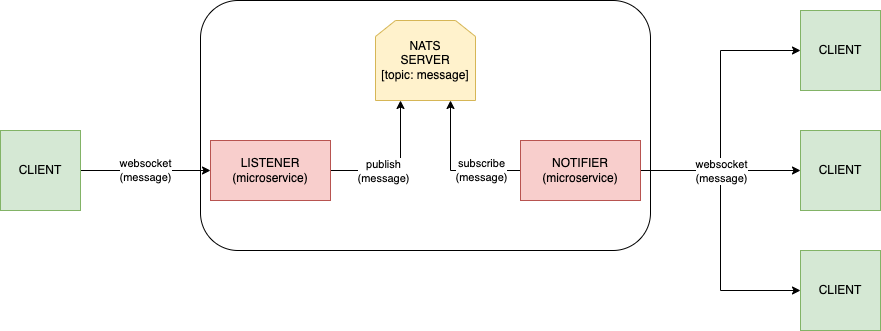

The diagram above was exported from draw.io. Its source (the exported page's mxGraphModel, read from the mxfile embedded in the PNG):
<mxGraphModel dx="1853" dy="693" grid="1" gridSize="10" guides="1" tooltips="1" connect="1" arrows="1" fold="1" page="1" pageScale="1" pageWidth="827" pageHeight="1169" math="0" shadow="0">
  <root>
    <mxCell id="0" />
    <mxCell id="1" parent="0" />
    <mxCell id="xWU1b0jWqAXj00y09U2W-35" value="" style="rounded=1;whiteSpace=wrap;html=1;" parent="1" vertex="1">
      <mxGeometry x="110" y="80" width="450" height="250" as="geometry" />
    </mxCell>
    <mxCell id="xWU1b0jWqAXj00y09U2W-8" style="edgeStyle=orthogonalEdgeStyle;rounded=0;orthogonalLoop=1;jettySize=auto;html=1;entryX=0.25;entryY=1;entryDx=0;entryDy=0;" parent="1" source="xWU1b0jWqAXj00y09U2W-1" target="xWU1b0jWqAXj00y09U2W-4" edge="1">
      <mxGeometry relative="1" as="geometry" />
    </mxCell>
    <mxCell id="xWU1b0jWqAXj00y09U2W-10" value="publish&lt;br&gt;(message)" style="edgeLabel;html=1;align=center;verticalAlign=middle;resizable=0;points=[];" parent="xWU1b0jWqAXj00y09U2W-8" vertex="1" connectable="0">
      <mxGeometry x="-0.264" relative="1" as="geometry">
        <mxPoint as="offset" />
      </mxGeometry>
    </mxCell>
    <mxCell id="xWU1b0jWqAXj00y09U2W-1" value="LISTENER&lt;br&gt;(microservice)" style="rounded=0;whiteSpace=wrap;html=1;fillColor=#f8cecc;strokeColor=#b85450;" parent="1" vertex="1">
      <mxGeometry x="120" y="220" width="120" height="60" as="geometry" />
    </mxCell>
    <mxCell id="dRZ_WLGB-2Ug9zFiU6g--5" style="edgeStyle=orthogonalEdgeStyle;rounded=0;orthogonalLoop=1;jettySize=auto;html=1;entryX=0.75;entryY=1;entryDx=0;entryDy=0;" edge="1" parent="1" source="xWU1b0jWqAXj00y09U2W-3" target="xWU1b0jWqAXj00y09U2W-4">
      <mxGeometry relative="1" as="geometry" />
    </mxCell>
    <mxCell id="dRZ_WLGB-2Ug9zFiU6g--10" value="subscribe&lt;br&gt;(message)" style="edgeLabel;html=1;align=center;verticalAlign=middle;resizable=0;points=[];" vertex="1" connectable="0" parent="dRZ_WLGB-2Ug9zFiU6g--5">
      <mxGeometry x="-0.4286" y="-1" relative="1" as="geometry">
        <mxPoint as="offset" />
      </mxGeometry>
    </mxCell>
    <mxCell id="dRZ_WLGB-2Ug9zFiU6g--11" style="edgeStyle=orthogonalEdgeStyle;rounded=0;orthogonalLoop=1;jettySize=auto;html=1;entryX=0;entryY=0.5;entryDx=0;entryDy=0;" edge="1" parent="1" source="xWU1b0jWqAXj00y09U2W-3" target="xWU1b0jWqAXj00y09U2W-27">
      <mxGeometry relative="1" as="geometry" />
    </mxCell>
    <mxCell id="dRZ_WLGB-2Ug9zFiU6g--12" style="edgeStyle=orthogonalEdgeStyle;rounded=0;orthogonalLoop=1;jettySize=auto;html=1;entryX=0;entryY=0.5;entryDx=0;entryDy=0;" edge="1" parent="1" source="xWU1b0jWqAXj00y09U2W-3" target="xWU1b0jWqAXj00y09U2W-29">
      <mxGeometry relative="1" as="geometry" />
    </mxCell>
    <mxCell id="dRZ_WLGB-2Ug9zFiU6g--13" style="edgeStyle=orthogonalEdgeStyle;rounded=0;orthogonalLoop=1;jettySize=auto;html=1;" edge="1" parent="1" source="xWU1b0jWqAXj00y09U2W-3" target="dRZ_WLGB-2Ug9zFiU6g--8">
      <mxGeometry relative="1" as="geometry" />
    </mxCell>
    <mxCell id="dRZ_WLGB-2Ug9zFiU6g--14" value="websocket&lt;br&gt;(message)" style="edgeLabel;html=1;align=center;verticalAlign=middle;resizable=0;points=[];" vertex="1" connectable="0" parent="dRZ_WLGB-2Ug9zFiU6g--13">
      <mxGeometry x="-0.575" y="1" relative="1" as="geometry">
        <mxPoint x="46" y="1" as="offset" />
      </mxGeometry>
    </mxCell>
    <mxCell id="xWU1b0jWqAXj00y09U2W-3" value="NOTIFIER&lt;br&gt;(microservice)" style="rounded=0;whiteSpace=wrap;html=1;fillColor=#f8cecc;strokeColor=#b85450;" parent="1" vertex="1">
      <mxGeometry x="430" y="220" width="120" height="60" as="geometry" />
    </mxCell>
    <mxCell id="xWU1b0jWqAXj00y09U2W-4" value="NATS&lt;br&gt;SERVER&lt;br&gt;[topic: message]" style="shape=loopLimit;whiteSpace=wrap;html=1;fillColor=#fff2cc;strokeColor=#d6b656;" parent="1" vertex="1">
      <mxGeometry x="285" y="100" width="100" height="80" as="geometry" />
    </mxCell>
    <mxCell id="dRZ_WLGB-2Ug9zFiU6g--9" value="websocket&lt;br&gt;(message)" style="edgeStyle=orthogonalEdgeStyle;rounded=0;orthogonalLoop=1;jettySize=auto;html=1;entryX=0;entryY=0.5;entryDx=0;entryDy=0;" edge="1" parent="1" source="xWU1b0jWqAXj00y09U2W-14" target="xWU1b0jWqAXj00y09U2W-1">
      <mxGeometry relative="1" as="geometry" />
    </mxCell>
    <mxCell id="xWU1b0jWqAXj00y09U2W-14" value="CLIENT" style="whiteSpace=wrap;html=1;aspect=fixed;fillColor=#d5e8d4;strokeColor=#82b366;" parent="1" vertex="1">
      <mxGeometry x="-90" y="210" width="80" height="80" as="geometry" />
    </mxCell>
    <mxCell id="xWU1b0jWqAXj00y09U2W-27" value="CLIENT" style="whiteSpace=wrap;html=1;aspect=fixed;fillColor=#d5e8d4;strokeColor=#82b366;" parent="1" vertex="1">
      <mxGeometry x="710" y="90" width="80" height="80" as="geometry" />
    </mxCell>
    <mxCell id="xWU1b0jWqAXj00y09U2W-29" value="CLIENT" style="whiteSpace=wrap;html=1;aspect=fixed;fillColor=#d5e8d4;strokeColor=#82b366;" parent="1" vertex="1">
      <mxGeometry x="710" y="330" width="80" height="80" as="geometry" />
    </mxCell>
    <mxCell id="dRZ_WLGB-2Ug9zFiU6g--8" value="CLIENT" style="whiteSpace=wrap;html=1;aspect=fixed;fillColor=#d5e8d4;strokeColor=#82b366;" vertex="1" parent="1">
      <mxGeometry x="710" y="210" width="80" height="80" as="geometry" />
    </mxCell>
  </root>
</mxGraphModel>